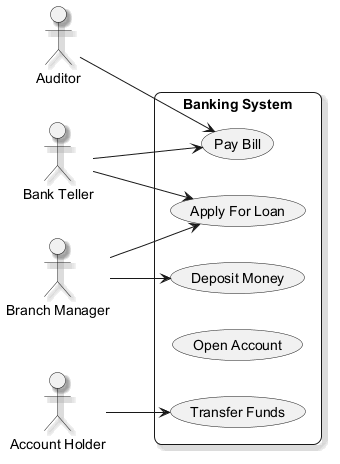

The diagram above was rendered by PlantUML. Its source (embedded in the PNG):
@startuml
skinparam backgroundColor #FFFFFF
skinparam roundCorner 15
skinparam shadowing true
left to right direction
actor "Auditor" as Auditor
actor "Branch Manager" as BranchManager
actor "Bank Teller" as BankTeller
actor "Account Holder" as AccountHolder
rectangle "Banking System" {
  usecase "Apply For Loan" as UC_ApplyForLoan
  usecase "Deposit Money" as UC_DepositMoney
  usecase "Transfer Funds" as UC_TransferFunds
  usecase "Open Account" as UC_OpenAccount
  usecase "Pay Bill" as UC_PayBill
}
Auditor --> UC_PayBill
BranchManager --> UC_DepositMoney
BranchManager --> UC_ApplyForLoan
BankTeller --> UC_PayBill
BankTeller --> UC_ApplyForLoan
AccountHolder --> UC_TransferFunds
@enduml